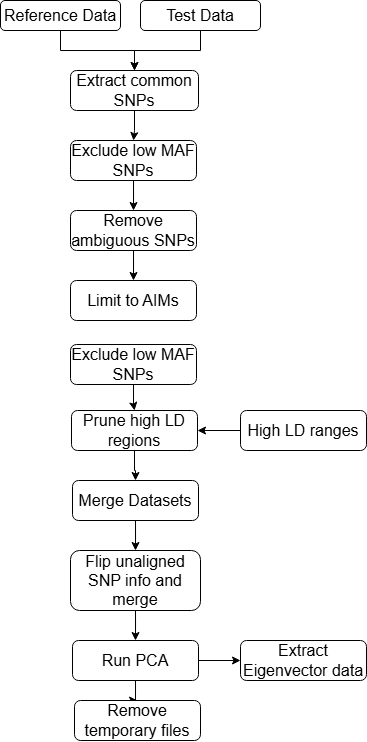

The diagram above was exported from draw.io. Its source (the exported page's mxGraphModel, read from the mxfile embedded in the PNG):
<mxGraphModel dx="1154" dy="513" grid="1" gridSize="10" guides="1" tooltips="1" connect="1" arrows="1" fold="1" page="1" pageScale="1" pageWidth="583" pageHeight="827" math="0" shadow="0">
  <root>
    <mxCell id="0" />
    <mxCell id="1" parent="0" />
    <mxCell id="4tsu5DYLEOain0jwtLqu-5" style="edgeStyle=orthogonalEdgeStyle;rounded=0;orthogonalLoop=1;jettySize=auto;html=1;entryX=0.5;entryY=0;entryDx=0;entryDy=0;" edge="1" parent="1" source="4tsu5DYLEOain0jwtLqu-1" target="4tsu5DYLEOain0jwtLqu-4">
      <mxGeometry relative="1" as="geometry" />
    </mxCell>
    <mxCell id="4tsu5DYLEOain0jwtLqu-1" value="&lt;font size=&quot;3&quot;&gt;Reference Data&lt;/font&gt;" style="rounded=1;whiteSpace=wrap;html=1;" vertex="1" parent="1">
      <mxGeometry x="110" y="42" width="120" height="30" as="geometry" />
    </mxCell>
    <mxCell id="4tsu5DYLEOain0jwtLqu-6" style="edgeStyle=orthogonalEdgeStyle;rounded=0;orthogonalLoop=1;jettySize=auto;html=1;exitX=0.5;exitY=1;exitDx=0;exitDy=0;" edge="1" parent="1" source="4tsu5DYLEOain0jwtLqu-2" target="4tsu5DYLEOain0jwtLqu-4">
      <mxGeometry relative="1" as="geometry" />
    </mxCell>
    <mxCell id="4tsu5DYLEOain0jwtLqu-2" value="&lt;font size=&quot;3&quot;&gt;Test Data&lt;/font&gt;" style="rounded=1;whiteSpace=wrap;html=1;" vertex="1" parent="1">
      <mxGeometry x="250" y="42" width="120" height="30" as="geometry" />
    </mxCell>
    <mxCell id="4tsu5DYLEOain0jwtLqu-9" style="edgeStyle=orthogonalEdgeStyle;rounded=0;orthogonalLoop=1;jettySize=auto;html=1;entryX=0.5;entryY=0;entryDx=0;entryDy=0;" edge="1" parent="1" source="4tsu5DYLEOain0jwtLqu-4" target="4tsu5DYLEOain0jwtLqu-8">
      <mxGeometry relative="1" as="geometry" />
    </mxCell>
    <mxCell id="4tsu5DYLEOain0jwtLqu-4" value="&lt;font size=&quot;3&quot;&gt;Extract common SNPs&lt;/font&gt;" style="rounded=1;whiteSpace=wrap;html=1;" vertex="1" parent="1">
      <mxGeometry x="180" y="112" width="128" height="40" as="geometry" />
    </mxCell>
    <mxCell id="4tsu5DYLEOain0jwtLqu-11" style="edgeStyle=orthogonalEdgeStyle;rounded=0;orthogonalLoop=1;jettySize=auto;html=1;" edge="1" parent="1" source="4tsu5DYLEOain0jwtLqu-8" target="4tsu5DYLEOain0jwtLqu-10">
      <mxGeometry relative="1" as="geometry" />
    </mxCell>
    <mxCell id="4tsu5DYLEOain0jwtLqu-8" value="&lt;font size=&quot;3&quot;&gt;Exclude low MAF SNPs&lt;/font&gt;" style="rounded=1;whiteSpace=wrap;html=1;" vertex="1" parent="1">
      <mxGeometry x="180" y="182" width="126" height="40" as="geometry" />
    </mxCell>
    <mxCell id="4tsu5DYLEOain0jwtLqu-13" style="edgeStyle=orthogonalEdgeStyle;rounded=0;orthogonalLoop=1;jettySize=auto;html=1;entryX=0.5;entryY=0;entryDx=0;entryDy=0;" edge="1" parent="1" source="4tsu5DYLEOain0jwtLqu-10" target="4tsu5DYLEOain0jwtLqu-12">
      <mxGeometry relative="1" as="geometry" />
    </mxCell>
    <mxCell id="4tsu5DYLEOain0jwtLqu-10" value="&lt;font size=&quot;3&quot;&gt;Remove ambiguous SNPs&lt;/font&gt;" style="rounded=1;whiteSpace=wrap;html=1;" vertex="1" parent="1">
      <mxGeometry x="180" y="252" width="126" height="40" as="geometry" />
    </mxCell>
    <mxCell id="4tsu5DYLEOain0jwtLqu-12" value="&lt;font size=&quot;3&quot;&gt;Limit to AIMs&lt;/font&gt;" style="rounded=1;whiteSpace=wrap;html=1;" vertex="1" parent="1">
      <mxGeometry x="180" y="322" width="126" height="40" as="geometry" />
    </mxCell>
    <mxCell id="4tsu5DYLEOain0jwtLqu-17" style="edgeStyle=orthogonalEdgeStyle;rounded=0;orthogonalLoop=1;jettySize=auto;html=1;entryX=0.5;entryY=0;entryDx=0;entryDy=0;" edge="1" parent="1" source="4tsu5DYLEOain0jwtLqu-14" target="4tsu5DYLEOain0jwtLqu-16">
      <mxGeometry relative="1" as="geometry" />
    </mxCell>
    <mxCell id="4tsu5DYLEOain0jwtLqu-14" value="&lt;font size=&quot;3&quot;&gt;Exclude low MAF SNPs&lt;/font&gt;" style="rounded=1;whiteSpace=wrap;html=1;" vertex="1" parent="1">
      <mxGeometry x="180" y="386" width="126" height="40" as="geometry" />
    </mxCell>
    <mxCell id="4tsu5DYLEOain0jwtLqu-18" style="edgeStyle=orthogonalEdgeStyle;rounded=0;orthogonalLoop=1;jettySize=auto;html=1;" edge="1" parent="1" source="4tsu5DYLEOain0jwtLqu-15" target="4tsu5DYLEOain0jwtLqu-16">
      <mxGeometry relative="1" as="geometry" />
    </mxCell>
    <mxCell id="4tsu5DYLEOain0jwtLqu-15" value="&lt;font size=&quot;3&quot;&gt;High LD ranges&lt;/font&gt;" style="rounded=1;whiteSpace=wrap;html=1;" vertex="1" parent="1">
      <mxGeometry x="350" y="452" width="126" height="40" as="geometry" />
    </mxCell>
    <mxCell id="4tsu5DYLEOain0jwtLqu-20" style="edgeStyle=orthogonalEdgeStyle;rounded=0;orthogonalLoop=1;jettySize=auto;html=1;entryX=0.5;entryY=0;entryDx=0;entryDy=0;" edge="1" parent="1" source="4tsu5DYLEOain0jwtLqu-16" target="4tsu5DYLEOain0jwtLqu-19">
      <mxGeometry relative="1" as="geometry" />
    </mxCell>
    <mxCell id="4tsu5DYLEOain0jwtLqu-16" value="&lt;font size=&quot;3&quot;&gt;Prune high LD regions&lt;/font&gt;" style="rounded=1;whiteSpace=wrap;html=1;" vertex="1" parent="1">
      <mxGeometry x="181" y="452" width="126" height="40" as="geometry" />
    </mxCell>
    <mxCell id="4tsu5DYLEOain0jwtLqu-22" style="edgeStyle=orthogonalEdgeStyle;rounded=0;orthogonalLoop=1;jettySize=auto;html=1;entryX=0.5;entryY=0;entryDx=0;entryDy=0;" edge="1" parent="1" source="4tsu5DYLEOain0jwtLqu-19" target="4tsu5DYLEOain0jwtLqu-21">
      <mxGeometry relative="1" as="geometry" />
    </mxCell>
    <mxCell id="4tsu5DYLEOain0jwtLqu-19" value="&lt;font size=&quot;3&quot;&gt;Merge Datasets&lt;/font&gt;" style="rounded=1;whiteSpace=wrap;html=1;" vertex="1" parent="1">
      <mxGeometry x="182" y="522" width="126" height="40" as="geometry" />
    </mxCell>
    <mxCell id="4tsu5DYLEOain0jwtLqu-24" style="edgeStyle=orthogonalEdgeStyle;rounded=0;orthogonalLoop=1;jettySize=auto;html=1;entryX=0.5;entryY=0;entryDx=0;entryDy=0;" edge="1" parent="1" source="4tsu5DYLEOain0jwtLqu-21" target="4tsu5DYLEOain0jwtLqu-23">
      <mxGeometry relative="1" as="geometry" />
    </mxCell>
    <mxCell id="4tsu5DYLEOain0jwtLqu-21" value="&lt;font size=&quot;3&quot;&gt;Flip unaligned SNP info and merge&lt;/font&gt;" style="rounded=1;whiteSpace=wrap;html=1;" vertex="1" parent="1">
      <mxGeometry x="180" y="592" width="130" height="60" as="geometry" />
    </mxCell>
    <mxCell id="4tsu5DYLEOain0jwtLqu-26" style="edgeStyle=orthogonalEdgeStyle;rounded=0;orthogonalLoop=1;jettySize=auto;html=1;entryX=0;entryY=0.5;entryDx=0;entryDy=0;" edge="1" parent="1" source="4tsu5DYLEOain0jwtLqu-23" target="4tsu5DYLEOain0jwtLqu-25">
      <mxGeometry relative="1" as="geometry" />
    </mxCell>
    <mxCell id="4tsu5DYLEOain0jwtLqu-28" style="edgeStyle=orthogonalEdgeStyle;rounded=0;orthogonalLoop=1;jettySize=auto;html=1;entryX=0.5;entryY=0;entryDx=0;entryDy=0;" edge="1" parent="1" source="4tsu5DYLEOain0jwtLqu-23" target="4tsu5DYLEOain0jwtLqu-27">
      <mxGeometry relative="1" as="geometry" />
    </mxCell>
    <mxCell id="4tsu5DYLEOain0jwtLqu-23" value="&lt;font size=&quot;3&quot;&gt;Run PCA&lt;/font&gt;" style="rounded=1;whiteSpace=wrap;html=1;" vertex="1" parent="1">
      <mxGeometry x="182" y="682" width="126" height="40" as="geometry" />
    </mxCell>
    <mxCell id="4tsu5DYLEOain0jwtLqu-25" value="&lt;font size=&quot;3&quot;&gt;Extract Eigenvector data&lt;/font&gt;" style="rounded=1;whiteSpace=wrap;html=1;" vertex="1" parent="1">
      <mxGeometry x="350" y="682" width="126" height="40" as="geometry" />
    </mxCell>
    <mxCell id="4tsu5DYLEOain0jwtLqu-27" value="&lt;font size=&quot;3&quot;&gt;Remove temporary files&lt;/font&gt;" style="rounded=1;whiteSpace=wrap;html=1;" vertex="1" parent="1">
      <mxGeometry x="184" y="742" width="126" height="40" as="geometry" />
    </mxCell>
  </root>
</mxGraphModel>